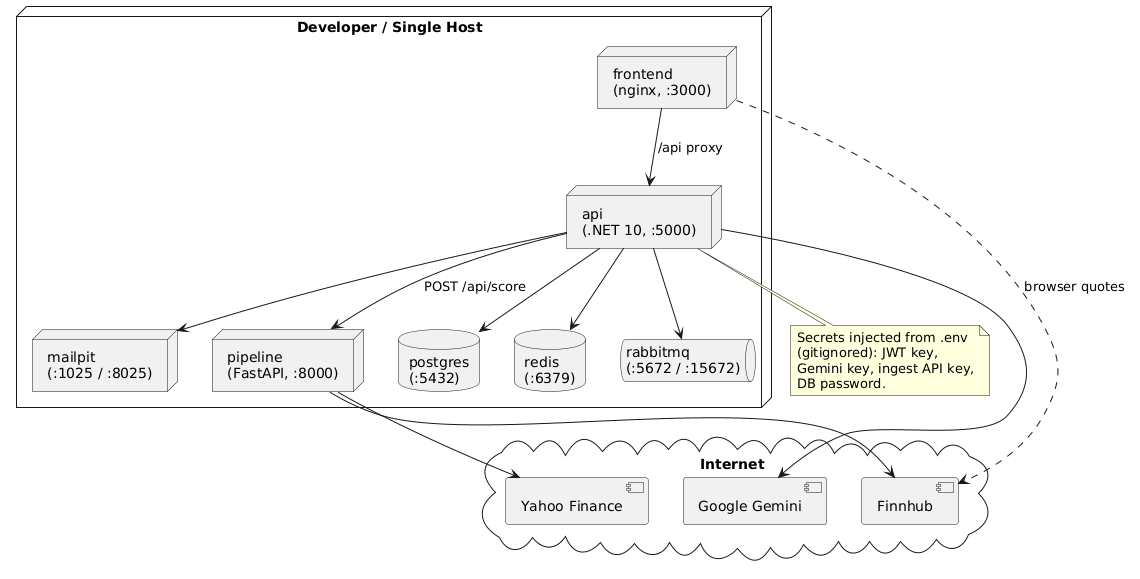

The diagram above was rendered by PlantUML. Its source (embedded in the PNG):
@startuml fig-4-2-deployment
' QuantWise — Figure 4.2 Deployment / Docker Compose Topology
skinparam shadowing false

node "Developer / Single Host" {

  node "frontend\n(nginx, :3000)" as FE
  node "api\n(.NET 10, :5000)" as API
  node "pipeline\n(FastAPI, :8000)" as PIPE

  database "postgres\n(:5432)" as PG
  database "redis\n(:6379)" as REDIS
  queue "rabbitmq\n(:5672 / :15672)" as RMQ
  node "mailpit\n(:1025 / :8025)" as MAIL
}

cloud "Internet" {
  [Google Gemini] as G
  [Finnhub] as F
  [Yahoo Finance] as Y
}

FE --> API : /api proxy
API --> PG
API --> REDIS
API --> RMQ
API --> MAIL
API --> PIPE : POST /api/score
API --> G
PIPE --> Y
PIPE --> F
FE ..> F : browser quotes

note bottom of API
  Secrets injected from .env
  (gitignored): JWT key,
  Gemini key, ingest API key,
  DB password.
end note

@enduml